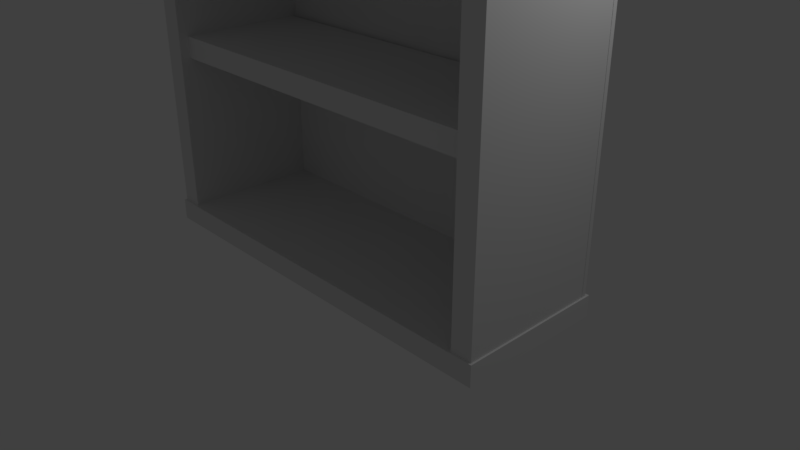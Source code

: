 # Source: bookshelf.blend  (saved by Blender 2.79.0; exported with 4.5.12 LTS)
import bpy
from mathutils import Matrix  # noqa: F401  (used for matrix-valued properties, if any)

bpy.ops.wm.read_factory_settings(use_empty=True)
scene = bpy.context.scene
scene.name = 'Scene'

# ---- collections
col_collection_1 = bpy.data.collections.new('Collection 1'); scene.collection.children.link(col_collection_1)
col_collection_2 = bpy.data.collections.new('Collection 2'); scene.collection.children.link(col_collection_2)
col_collection_2.hide_render = True
col_collection_2.hide_viewport = True

# ---- materials (node trees are filled in below, after node groups)
mat_material = bpy.data.materials.new('Material')
mat_material.alpha_threshold = 0.0
mat_material.use_transparent_shadow = False
mat_material.roughness = 0.5
mat_material.line_color = (0.0, 0.0, 0.0, 1.0)

# ---- material node trees

# ---- world
world_world = bpy.data.worlds.new('World'); scene.world = world_world
world_world.color = (0.05088, 0.05088, 0.05088)
world_world.use_sun_shadow = False
world_world.sun_shadow_jitter_overblur = 0.0
world_world.cycles.sampling_method = 'MANUAL'

# ---- cameras
cam_camera = bpy.data.cameras.new('Camera')
cam_camera.clip_end = 100.0
cam_camera.lens = 35.0
cam_camera.sensor_width = 32.0
cam_camera.sensor_height = 18.0
cam_camera.ortho_scale = 7.314
cam_camera.dof.focus_distance = 0.0
cam_camera.dof.aperture_fstop = 128.0

# ---- lights
light_lamp = bpy.data.lights.new('Lamp', 'POINT')
light_lamp.transmission_factor = 0.0
light_lamp.cutoff_distance = 30.0
light_lamp.energy = 100.0
light_lamp.shadow_buffer_clip_start = 1.001
light_lamp.shadow_soft_size = 0.1
light_lamp.shadow_maximum_resolution = 0.006
light_lamp.use_absolute_resolution = True

# ---- meshes
me_cube = bpy.data.meshes.new('Cube')
me_cube.from_pydata([(0.9465, 1.0, -1.0), (0.9465, -1.0, -1.0), (-0.9903, -1.0, -1.0), (-0.9903, 1.0, -1.0), (0.9465, 1.0, 1.0), (0.9465, -1.0, 1.0), (-0.9903, -1.0, 1.0), (-0.9903, 1.0, 1.0), (0.9465, 1.0, -34.15), (0.9465, -1.0, -34.15), (-0.9903, -1.0, -34.15), (-0.9903, 1.0, -34.15), (0.9465, 1.0, -32.15), (0.9465, -1.0, -32.15), (-0.9903, -1.0, -32.15), (-0.9903, 1.0, -32.15), (0.9049, 0.8385, -17.64), (0.9049, -0.8385, -17.64), (-0.9217, -0.8385, -17.64), (-0.9217, 0.8385, -17.64), (0.9049, 0.8385, -15.64), (0.9049, -0.8385, -15.64), (-0.9217, -0.8385, -15.64), (-0.9217, 0.8385, -15.64), (-0.9396, 0.892, -33.07), (0.9396, 0.892, -33.07), (-0.9396, 0.892, 0.2696), (0.9396, 0.892, 0.2696), (-0.9855, -0.967, -0.6172), (-0.9855, -0.967, -32.45), (-0.9855, 0.967, -0.6172), (-0.9855, 0.967, -32.45), (-0.8855, -0.967, -0.6172), (-0.8855, -0.967, -32.45), (-0.8855, 0.967, -0.6172), (-0.8855, 0.967, -32.45), (0.8377, -0.9736, -0.6172), (0.8377, -0.9736, -32.45), (0.8377, 0.9604, -0.6172), (0.8377, 0.9604, -32.45), (0.9377, -0.9736, -0.6172), (0.9377, -0.9736, -32.45), (0.9377, 0.9604, -0.6172), (0.9377, 0.9604, -32.45)], [], [(0, 1, 2, 3), (4, 7, 6, 5), (0, 4, 5, 1), (1, 5, 6, 2), (2, 6, 7, 3), (4, 0, 3, 7), (8, 9, 10, 11), (12, 15, 14, 13), (8, 12, 13, 9), (9, 13, 14, 10), (10, 14, 15, 11), (12, 8, 11, 15), (16, 17, 18, 19), (20, 23, 22, 21), (16, 20, 21, 17), (17, 21, 22, 18), (18, 22, 23, 19), (20, 16, 19, 23), (24, 25, 27, 26), (28, 30, 31, 29), (30, 34, 35, 31), (34, 32, 33, 35), (32, 28, 29, 33), (38, 42, 43, 39), (36, 38, 39, 37), (42, 40, 41, 43), (40, 36, 37, 41)])
_uv = me_cube.uv_layers.new(name='UVMap')
_uv.uv.foreach_set('vector', [0.897, 0.1285, 0.897, 0.1883, 0.7828, 0.1883, 0.7828, 0.1285, 0.8933, 0.3784, 0.7791, 0.3784, 0.7791, 0.3186, 0.8933, 0.3186, 0.7757, 0.1249, 0.6578, 0.1249, 0.6578, 0.06516, 0.7757, 0.06516, 0.6578, 0.315, 0.6578, 0.2553, 0.772, 0.2553, 0.772, 0.315, 0.7757, 0.06157, 0.6578, 0.06157, 0.6578, 0.001793, 0.7757, 0.001793, 0.772, 0.3186, 0.772, 0.3784, 0.6578, 0.3784, 0.6578, 0.3186, 0.897, 0.06516, 0.897, 0.1249, 0.7828, 0.1249, 0.7828, 0.06516, 0.8933, 0.315, 0.7791, 0.315, 0.7791, 0.2553, 0.8933, 0.2553, 0.7757, 0.1285, 0.7757, 0.1883, 0.6578, 0.1883, 0.6578, 0.1285, 0.7828, 0.06157, 0.7828, 0.001793, 0.897, 0.001793, 0.897, 0.06157, 0.7757, 0.2517, 0.6578, 0.2517, 0.6578, 0.1919, 0.7757, 0.1919, 0.772, 0.382, 0.772, 0.4418, 0.6578, 0.4418, 0.6578, 0.382, 0.885, 0.3872, 0.9839, 0.3872, 0.9839, 0.4418, 0.885, 0.4418, 0.8779, 0.3872, 0.8779, 0.4418, 0.7791, 0.4418, 0.7791, 0.3872, 0.8715, 0.4453, 0.8715, 0.5051, 0.7726, 0.5051, 0.7726, 0.4453, 0.7828, 0.2517, 0.7828, 0.1919, 0.8905, 0.1919, 0.8905, 0.2517, 0.8976, 0.2517, 0.8976, 0.1919, 0.9965, 0.1919, 0.9965, 0.2517, 0.7655, 0.4453, 0.7655, 0.5051, 0.6578, 0.5051, 0.6578, 0.4453, 0.1143, 0.9982, 0.003538, 0.9982, 0.003538, 0.001793, 0.1143, 0.001793, 0.5988, 0.9533, 0.4848, 0.9533, 0.4848, 0.001793, 0.5988, 0.001793, 0.6318, 0.001793, 0.6377, 0.001793, 0.6377, 0.9533, 0.6318, 0.9533, 0.3566, 0.9533, 0.2425, 0.9533, 0.2425, 0.001793, 0.3566, 0.001793, 0.6059, 0.001793, 0.6118, 0.001793, 0.6118, 0.9533, 0.6059, 0.9533, 0.6448, 0.001793, 0.6507, 0.001793, 0.6507, 0.9533, 0.6448, 0.9533, 0.1214, 0.001793, 0.2355, 0.001793, 0.2355, 0.9533, 0.1214, 0.9533, 0.4777, 0.9533, 0.3636, 0.9533, 0.3636, 0.001793, 0.4777, 0.001793, 0.6189, 0.001793, 0.6247, 0.001793, 0.6248, 0.9533, 0.6189, 0.9533])
me_cube.materials.append(mat_material)
me_cube.use_remesh_preserve_volume = False
me_cube.use_remesh_preserve_attributes = False
me_cube.use_mirror_vertex_groups = False
me_cube.update()
me_cube_002 = bpy.data.meshes.new('Cube.002')
me_cube_002.from_pydata([(-1.0, -1.0, -1.0), (-1.0, -1.0, 1.0), (-1.0, 1.0, -1.0), (-1.0, 1.0, 1.0), (1.0, -1.0, -1.0), (1.0, -1.0, 1.0), (1.0, 1.0, -1.0), (1.0, 1.0, 1.0)], [], [(0, 1, 3, 2), (2, 3, 7, 6), (6, 7, 5, 4), (4, 5, 1, 0), (2, 6, 4, 0), (7, 3, 1, 5)])
me_cube_002.use_remesh_preserve_volume = False
me_cube_002.use_remesh_preserve_attributes = False
me_cube_002.use_mirror_vertex_groups = False
me_cube_002.update()

# ---- objects
ob_cube = bpy.data.objects.new('Cube', me_cube)
ob_lamp = bpy.data.objects.new('Lamp', light_lamp)
ob_camera = bpy.data.objects.new('Camera', cam_camera)
ob_cube_001 = bpy.data.objects.new('Cube.001', me_cube_002)

# ---- transforms, parenting, visibility, modifiers, constraints
ob_cube.location = (0.0, 0.0, 0.0)
ob_cube.scale = (2.835, 1.0, -0.1418)
ob_cube.lock_rotations_4d = False
ob_cube.empty_display_type = 'ARROWS'
ob_cube.lineart.crease_threshold = 0.0
ob_lamp.location = (4.076, 1.005, 5.904)
ob_lamp.rotation_euler = (0.6503, 0.05522, 1.866)
ob_lamp.lock_rotations_4d = False
ob_lamp.empty_display_type = 'ARROWS'
ob_lamp.color = (0.0, 0.0, 0.0, 0.0)
ob_lamp.lineart.crease_threshold = 0.0
ob_camera.location = (7.481, -6.508, 5.344)
ob_camera.rotation_euler = (1.109, 0.0, 0.8149)
ob_camera.lock_rotations_4d = False
ob_camera.empty_display_type = 'ARROWS'
ob_camera.color = (0.0, 0.0, 0.0, 0.0)
ob_camera.display_type = 'WIRE'
ob_camera.lineart.crease_threshold = 0.0
ob_cube_001.location = (0.0, 0.0, 0.0)
ob_cube_001.scale = (0.5878, 1.0, 0.1568)
ob_cube_001.lineart.crease_threshold = 0.0

# ---- collection membership
col_collection_1.objects.link(ob_cube)
col_collection_1.objects.link(ob_lamp)
col_collection_1.objects.link(ob_camera)
col_collection_2.objects.link(ob_cube_001)

# ---- scene / render settings (as saved in the file)
scene.camera = ob_camera
scene.frame_start = 1; scene.frame_end = 250; scene.frame_set(1)
scene.render.engine = 'BLENDER_EEVEE_NEXT'
scene.render.resolution_percentage = 50
scene.render.dither_intensity = 0.0
scene.cycles.use_denoising = False
scene.cycles.samples = 128
scene.cycles.sampling_pattern = 'TABULATED_SOBOL'
scene.cycles.use_adaptive_sampling = False
scene.cycles.use_light_tree = False
scene.cycles.blur_glossy = 0.0
scene.cycles.sample_clamp_indirect = 0.0
scene.view_settings.view_transform = 'Standard'
bpy.context.view_layer.update()
